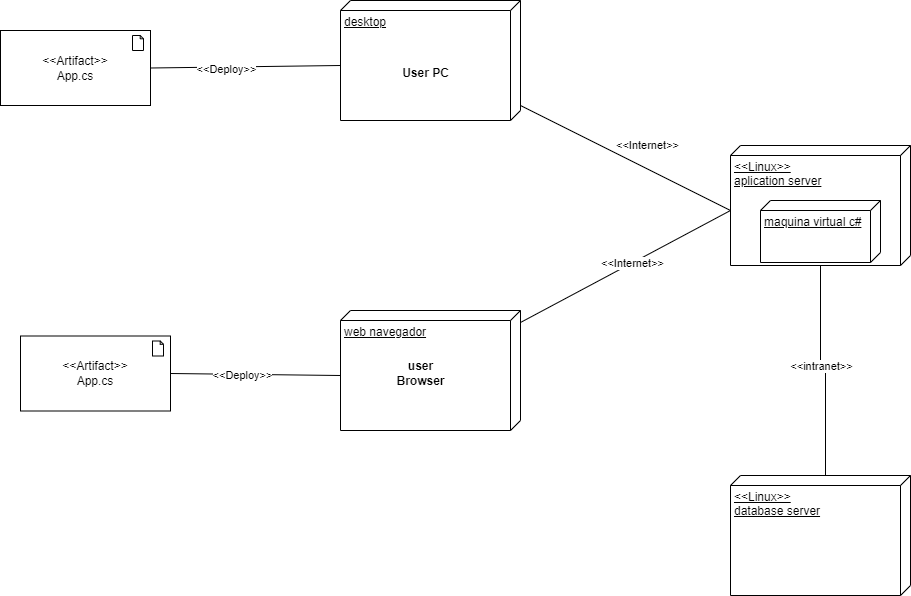

The diagram above was exported from draw.io. Its source (the exported page's mxGraphModel, read from the mxfile embedded in the PNG):
<mxGraphModel dx="2261" dy="790" grid="1" gridSize="10" guides="1" tooltips="1" connect="1" arrows="1" fold="1" page="1" pageScale="1" pageWidth="827" pageHeight="1169" math="0" shadow="0">
  <root>
    <mxCell id="0" />
    <mxCell id="1" parent="0" />
    <mxCell id="G905S6BmmT-6oR08XVux-8" style="edgeStyle=orthogonalEdgeStyle;rounded=0;orthogonalLoop=1;jettySize=auto;html=1;entryX=0;entryY=0;entryDx=0;entryDy=85;entryPerimeter=0;endArrow=none;endFill=0;" edge="1" parent="1" source="G905S6BmmT-6oR08XVux-2" target="G905S6BmmT-6oR08XVux-3">
      <mxGeometry relative="1" as="geometry" />
    </mxCell>
    <mxCell id="G905S6BmmT-6oR08XVux-9" value="&amp;lt;&amp;lt;intranet&amp;gt;&amp;gt;" style="edgeLabel;html=1;align=center;verticalAlign=middle;resizable=0;points=[];" vertex="1" connectable="0" parent="G905S6BmmT-6oR08XVux-8">
      <mxGeometry x="-0.0732" relative="1" as="geometry">
        <mxPoint as="offset" />
      </mxGeometry>
    </mxCell>
    <mxCell id="G905S6BmmT-6oR08XVux-2" value="&amp;lt;&amp;lt;Linux&amp;gt;&amp;gt;&lt;br&gt;aplication server" style="verticalAlign=top;align=left;spacingTop=8;spacingLeft=2;spacingRight=12;shape=cube;size=10;direction=south;fontStyle=4;html=1;whiteSpace=wrap;" vertex="1" parent="1">
      <mxGeometry x="720" y="295" width="180" height="120" as="geometry" />
    </mxCell>
    <mxCell id="G905S6BmmT-6oR08XVux-3" value="&amp;lt;&amp;lt;Linux&amp;gt;&amp;gt;&lt;br style=&quot;border-color: var(--border-color);&quot;&gt;database server&lt;br&gt;" style="verticalAlign=top;align=left;spacingTop=8;spacingLeft=2;spacingRight=12;shape=cube;size=10;direction=south;fontStyle=4;html=1;whiteSpace=wrap;" vertex="1" parent="1">
      <mxGeometry x="720" y="625" width="180" height="120" as="geometry" />
    </mxCell>
    <mxCell id="G905S6BmmT-6oR08XVux-10" style="rounded=0;orthogonalLoop=1;jettySize=auto;html=1;entryX=0;entryY=0;entryDx=65;entryDy=180;entryPerimeter=0;endArrow=none;endFill=0;" edge="1" parent="1" source="G905S6BmmT-6oR08XVux-4" target="G905S6BmmT-6oR08XVux-2">
      <mxGeometry relative="1" as="geometry" />
    </mxCell>
    <mxCell id="G905S6BmmT-6oR08XVux-13" value="&amp;lt;&amp;lt;Internet&amp;gt;&amp;gt;" style="edgeLabel;html=1;align=center;verticalAlign=middle;resizable=0;points=[];" vertex="1" connectable="0" parent="G905S6BmmT-6oR08XVux-10">
      <mxGeometry x="-0.2941" y="-2" relative="1" as="geometry">
        <mxPoint x="53" y="1" as="offset" />
      </mxGeometry>
    </mxCell>
    <mxCell id="G905S6BmmT-6oR08XVux-4" value="desktop" style="verticalAlign=top;align=left;spacingTop=8;spacingLeft=2;spacingRight=12;shape=cube;size=10;direction=south;fontStyle=4;html=1;whiteSpace=wrap;" vertex="1" parent="1">
      <mxGeometry x="330" y="150" width="180" height="120" as="geometry" />
    </mxCell>
    <mxCell id="G905S6BmmT-6oR08XVux-11" style="rounded=0;orthogonalLoop=1;jettySize=auto;html=1;entryX=0;entryY=0;entryDx=65;entryDy=180;entryPerimeter=0;endArrow=none;endFill=0;" edge="1" parent="1" source="G905S6BmmT-6oR08XVux-5" target="G905S6BmmT-6oR08XVux-2">
      <mxGeometry relative="1" as="geometry" />
    </mxCell>
    <mxCell id="G905S6BmmT-6oR08XVux-12" value="&amp;lt;&amp;lt;Internet&amp;gt;&amp;gt;" style="edgeLabel;html=1;align=center;verticalAlign=middle;resizable=0;points=[];" vertex="1" connectable="0" parent="G905S6BmmT-6oR08XVux-11">
      <mxGeometry x="0.0589" relative="1" as="geometry">
        <mxPoint as="offset" />
      </mxGeometry>
    </mxCell>
    <mxCell id="G905S6BmmT-6oR08XVux-5" value="web navegador" style="verticalAlign=top;align=left;spacingTop=8;spacingLeft=2;spacingRight=12;shape=cube;size=10;direction=south;fontStyle=4;html=1;whiteSpace=wrap;" vertex="1" parent="1">
      <mxGeometry x="330" y="460" width="180" height="120" as="geometry" />
    </mxCell>
    <mxCell id="G905S6BmmT-6oR08XVux-15" style="rounded=0;orthogonalLoop=1;jettySize=auto;html=1;entryX=0;entryY=0;entryDx=65;entryDy=180;entryPerimeter=0;endArrow=none;endFill=0;exitX=1;exitY=0.5;exitDx=0;exitDy=0;exitPerimeter=0;" edge="1" parent="1" source="G905S6BmmT-6oR08XVux-30" target="G905S6BmmT-6oR08XVux-4">
      <mxGeometry relative="1" as="geometry">
        <mxPoint x="302.0588235294117" y="510" as="sourcePoint" />
      </mxGeometry>
    </mxCell>
    <mxCell id="G905S6BmmT-6oR08XVux-33" value="&amp;lt;&amp;lt;Deploy&amp;gt;&amp;gt;" style="edgeLabel;html=1;align=center;verticalAlign=middle;resizable=0;points=[];" vertex="1" connectable="0" parent="G905S6BmmT-6oR08XVux-15">
      <mxGeometry x="-0.2109" y="-2" relative="1" as="geometry">
        <mxPoint as="offset" />
      </mxGeometry>
    </mxCell>
    <mxCell id="G905S6BmmT-6oR08XVux-16" value="User PC" style="text;align=center;fontStyle=1;verticalAlign=middle;spacingLeft=3;spacingRight=3;strokeColor=none;rotatable=0;points=[[0,0.5],[1,0.5]];portConstraint=eastwest;html=1;" vertex="1" parent="1">
      <mxGeometry x="375" y="210" width="80" height="26" as="geometry" />
    </mxCell>
    <mxCell id="G905S6BmmT-6oR08XVux-17" value="user &lt;br&gt;Browser" style="text;align=center;fontStyle=1;verticalAlign=middle;spacingLeft=3;spacingRight=3;strokeColor=none;rotatable=0;points=[[0,0.5],[1,0.5]];portConstraint=eastwest;html=1;" vertex="1" parent="1">
      <mxGeometry x="370" y="510" width="80" height="26" as="geometry" />
    </mxCell>
    <mxCell id="G905S6BmmT-6oR08XVux-19" value="maquina virtual c#" style="verticalAlign=top;align=left;spacingTop=8;spacingLeft=2;spacingRight=12;shape=cube;size=10;direction=south;fontStyle=4;html=1;whiteSpace=wrap;" vertex="1" parent="1">
      <mxGeometry x="750" y="350" width="120" height="62" as="geometry" />
    </mxCell>
    <mxCell id="G905S6BmmT-6oR08XVux-29" value="&amp;lt;&amp;lt;Artifact&amp;gt;&amp;gt;&lt;br style=&quot;border-color: var(--border-color);&quot;&gt;App.cs" style="html=1;outlineConnect=0;whiteSpace=wrap;fillColor=#FFFFFF;shape=mxgraph.archimate3.application;appType=artifact;archiType=square;" vertex="1" parent="1">
      <mxGeometry x="10" y="485.5" width="150" height="75" as="geometry" />
    </mxCell>
    <mxCell id="G905S6BmmT-6oR08XVux-30" value="&amp;lt;&amp;lt;Artifact&amp;gt;&amp;gt;&lt;br style=&quot;border-color: var(--border-color);&quot;&gt;App.cs" style="html=1;outlineConnect=0;whiteSpace=wrap;fillColor=#FFFFFF;shape=mxgraph.archimate3.application;appType=artifact;archiType=square;" vertex="1" parent="1">
      <mxGeometry x="-10" y="180" width="150" height="75" as="geometry" />
    </mxCell>
    <mxCell id="G905S6BmmT-6oR08XVux-31" style="rounded=0;orthogonalLoop=1;jettySize=auto;html=1;entryX=0;entryY=0;entryDx=65;entryDy=180;entryPerimeter=0;endArrow=none;endFill=0;exitX=1;exitY=0.5;exitDx=0;exitDy=0;exitPerimeter=0;" edge="1" parent="1" source="G905S6BmmT-6oR08XVux-29" target="G905S6BmmT-6oR08XVux-5">
      <mxGeometry relative="1" as="geometry">
        <mxPoint x="275" y="570" as="sourcePoint" />
        <mxPoint x="425" y="460" as="targetPoint" />
      </mxGeometry>
    </mxCell>
    <mxCell id="G905S6BmmT-6oR08XVux-34" value="&amp;lt;&amp;lt;Deploy&amp;gt;&amp;gt;" style="edgeLabel;html=1;align=center;verticalAlign=middle;resizable=0;points=[];" vertex="1" connectable="0" parent="G905S6BmmT-6oR08XVux-31">
      <mxGeometry x="-0.1497" y="-1" relative="1" as="geometry">
        <mxPoint as="offset" />
      </mxGeometry>
    </mxCell>
  </root>
</mxGraphModel>